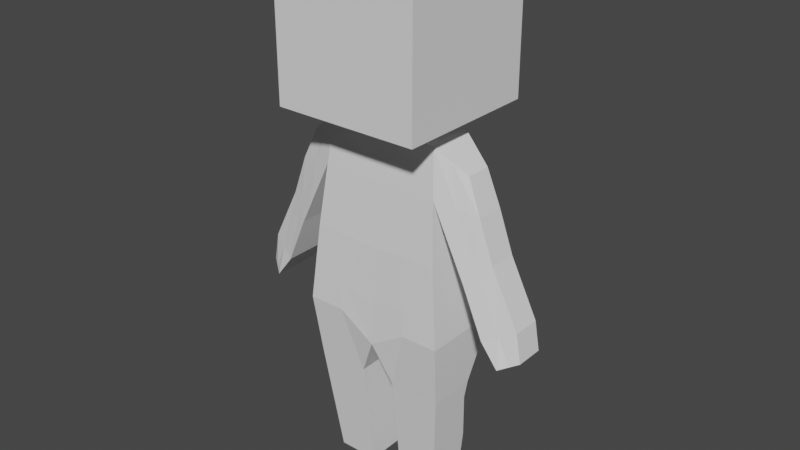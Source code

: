 # Source: BaseCharacterMesh.blend  (saved by Blender 3.4.6; exported with 4.5.12 LTS)
import bpy
from mathutils import Matrix  # noqa: F401  (used for matrix-valued properties, if any)

bpy.ops.wm.read_factory_settings(use_empty=True)
scene = bpy.context.scene
scene.name = 'Scene'

# ---- collections
col_collection = bpy.data.collections.new('Collection'); scene.collection.children.link(col_collection)

# ---- world
world_world = bpy.data.worlds.new('World'); scene.world = world_world
world_world.use_nodes = True; world_world.node_tree.nodes.clear()
_N = world_world.node_tree.nodes; _L = world_world.node_tree.links
n0 = _N.new('ShaderNodeOutputWorld'); n0.name = 'World Output'; n0.location = (300, 300)
n1 = _N.new('ShaderNodeBackground'); n1.name = 'Background'; n1.location = (10, 300)
n1.inputs[0].default_value = (0.05088, 0.05088, 0.05088, 1.0)
_L.new(n1.outputs[0], n0.inputs[0])
n0.is_active_output = True
world_world.color = (0.05088, 0.05088, 0.05088)
world_world.use_sun_shadow = False
world_world.sun_shadow_jitter_overblur = 0.0

# ---- meshes
me_plane = bpy.data.meshes.new('Plane')
me_plane.from_pydata([(0.2481, -0.2784, 0.0), (0.8048, -0.2784, 0.0), (0.2481, 0.2784, 0.0), (0.8048, 0.2784, 0.0), (0.2481, -0.4561, 1.586), (0.9621, -0.4561, 1.586), (0.2481, 0.2196, 1.586), (0.9621, 0.2196, 1.586), (0.0, -0.5645, 2.142), (1.022, -0.5645, 2.463), (0.0, 0.5903, 2.463), (1.022, 0.5903, 2.463), (0.0, -0.3217, 5.008), (1.186, -0.1943, 4.711), (0.0, 0.3081, 5.008), (1.186, 0.1573, 4.711), (0.0, 0.5132, 2.849), (0.0, 0.3762, 3.533), (0.0, 0.303, 4.372), (1.384, 0.1545, 4.253), (0.9141, 0.3762, 3.533), (0.9831, 0.5132, 2.849), (0.9831, -0.5392, 2.849), (0.9141, -0.4942, 3.533), (1.384, -0.2381, 4.253), (0.0, -0.4013, 4.372), (0.0, -0.4942, 3.504), (0.0, -0.5392, 2.722), (0.871, 0.2784, 0.6668), (0.9371, 0.1839, 1.334), (0.9371, -0.4278, 1.334), (0.871, -0.3531, 0.6668), (0.2481, -0.3531, 0.6668), (0.2481, -0.4278, 1.334), (0.2481, 0.1839, 1.334), (0.2481, 0.2784, 0.6668), (0.7654, -0.3217, 5.008), (0.7654, 0.3081, 5.008), (0.8296, -0.4013, 4.372), (0.8296, 0.303, 4.372), (1.296, 0.303, 3.412), (1.296, -0.4013, 3.412), (1.59, 0.1545, 3.687), (1.59, -0.2381, 3.687), (1.577, 0.303, 2.757), (1.577, -0.4013, 2.757), (1.966, 0.1545, 2.937), (1.966, -0.2381, 2.937), (1.815, 0.3024, 2.446), (1.815, -0.4007, 2.446), (2.036, 0.1542, 2.543), (2.036, -0.2378, 2.543), (0.3466, 0.3081, 5.008), (0.3675, -0.3217, 5.008), (0.3333, 0.0, 7.256), (0.3333, -1.0, 7.256), (0.6667, -1.0, 7.256), (0.3333, 1.0, 5.256), (1.0, -1.0, 5.256), (1.0, -1.0, 7.256), (1.0, 1.0, 5.256), (1.0, 1.0, 7.256), (0.6667, 1.0, 5.256), (0.6667, -1.0, 5.256), (0.3333, -1.0, 5.256), (0.6667, 1.0, 7.256), (0.0, 1.0, 5.256), (0.0, 1.0, 7.256), (1.0, 1.0, 6.256), (1.0, 0.0, 5.256), (1.0, 0.0, 7.256), (1.0, -1.0, 6.256), (0.0, -1.0, 5.256), (0.0, -1.0, 7.256), (0.0, 0.0, 7.256), (0.0, 0.0, 5.256), (0.0, -1.0, 6.256), (1.0, 0.0, 6.256), (0.0, 1.0, 6.256), (0.3333, 1.0, 7.256), (0.6667, 0.0, 7.256), (0.6667, 0.0, 5.256), (0.3333, 0.0, 5.256), (0.6667, -1.0, 6.256), (0.3333, -1.0, 6.256), (0.3333, 1.0, 6.256), (0.6667, 1.0, 6.256), (1.0, -0.3333, 7.256), (1.0, -0.6667, 7.256), (1.0, -0.6667, 5.256), (1.0, -0.3333, 5.256), (0.0, -0.3333, 7.256), (0.0, -0.6667, 7.256), (0.0, -0.3333, 5.256), (0.0, -0.6667, 5.256), (1.0, -0.3333, 6.256), (1.0, -0.6667, 6.256), (0.6667, -0.3333, 7.256), (0.6667, -0.6667, 7.256), (0.3333, -0.3333, 7.256), (0.3333, -0.6667, 7.256), (0.3333, -0.3333, 5.256), (0.3333, -0.6667, 5.256), (0.6667, -0.3333, 5.256), (0.6667, -0.6667, 5.256), (1.0, 0.3333, 5.256), (1.0, 0.6667, 5.256), (1.0, 0.6667, 7.256), (1.0, 0.3333, 7.256), (0.0, 0.6667, 7.256), (0.0, 0.3333, 7.256), (0.0, 0.6667, 5.256), (0.0, 0.3333, 5.256), (1.0, 0.6667, 6.256), (1.0, 0.3333, 6.256), (0.3333, 0.6667, 5.256), (0.3333, 0.3333, 5.256), (0.6667, 0.6667, 5.256), (0.6667, 0.3333, 5.256), (0.6667, 0.6667, 7.256), (0.6667, 0.3333, 7.256), (0.3333, 0.6667, 7.256), (0.3333, 0.3333, 7.256), (0.3333, -1.0, 6.922), (0.3333, -1.0, 6.589), (0.6667, -1.0, 6.922), (0.6667, -1.0, 6.589), (1.0, 1.0, 6.922), (1.0, 1.0, 6.589), (1.0, -1.0, 6.922), (1.0, -1.0, 6.589), (0.0, -1.0, 6.922), (0.0, -1.0, 6.589), (1.0, 0.0, 6.922), (1.0, 0.0, 6.589), (0.0, 1.0, 6.922), (0.0, 1.0, 6.589), (0.3333, 1.0, 6.922), (0.3333, 1.0, 6.589), (0.6667, 1.0, 6.922), (0.6667, 1.0, 6.589), (1.0, -0.3333, 6.922), (1.0, -0.3333, 6.589), (1.0, -0.6667, 6.922), (1.0, -0.6667, 6.589), (1.0, 0.6667, 6.922), (1.0, 0.6667, 6.589), (1.0, 0.3333, 6.922), (1.0, 0.3333, 6.589), (0.6667, 1.0, 5.922), (0.6667, 1.0, 5.589), (0.3333, 1.0, 5.922), (0.3333, 1.0, 5.589), (1.0, 1.0, 5.922), (1.0, 1.0, 5.589), (1.0, -1.0, 5.922), (1.0, -1.0, 5.589), (0.0, -1.0, 5.922), (0.0, -1.0, 5.589), (1.0, 0.0, 5.922), (1.0, 0.0, 5.589), (0.0, 1.0, 5.922), (0.0, 1.0, 5.589), (0.6667, -1.0, 5.922), (0.6667, -1.0, 5.589), (0.3333, -1.0, 5.922), (0.3333, -1.0, 5.589), (1.0, -0.3333, 5.922), (1.0, -0.3333, 5.589), (1.0, -0.6667, 5.922), (1.0, -0.6667, 5.589), (1.0, 0.6667, 5.922), (1.0, 0.6667, 5.589), (1.0, 0.3333, 5.922), (1.0, 0.3333, 5.589), (0.2481, 0.0, 0.0), (0.8048, 0.0, 0.0), (0.2481, -0.1182, 1.586), (0.9621, -0.1182, 1.586), (0.0, 0.01285, 2.142), (1.022, 0.01285, 2.463), (0.0, -0.006804, 5.008), (0.7654, -0.006804, 5.008), (0.0, -0.01303, 2.722), (0.0, -0.05899, 3.504), (0.0, -0.04914, 4.372), (0.9831, -0.01303, 2.849), (0.9141, -0.05899, 3.533), (0.8296, -0.04914, 4.372), (0.2481, -0.03736, 0.6668), (0.2481, -0.122, 1.334), (0.871, -0.03736, 0.6668), (0.9371, -0.122, 1.334), (1.186, -0.01847, 4.711), (1.384, -0.04179, 4.253), (1.296, -0.04914, 3.412), (1.59, -0.04179, 3.687), (1.577, -0.04914, 2.757), (1.966, -0.04179, 2.937), (1.815, -0.04914, 2.446), (2.036, -0.0418, 2.543), (0.357, -0.006804, 5.008), (0.9758, -0.258, 4.86), (0.9758, 0.2327, 4.86), (1.107, -0.3197, 4.312), (1.107, 0.2288, 4.312), (1.443, -0.3197, 3.55), (1.443, 0.2288, 3.55), (1.771, -0.3197, 2.847), (1.771, 0.2288, 2.847), (1.926, -0.3192, 2.495), (1.926, 0.2283, 2.495), (1.926, -0.04547, 2.495), (0.9758, -0.01264, 4.86), (0.5264, -0.2784, 0.0), (0.5264, 0.2784, 0.0), (0.6051, -0.4561, 1.586), (0.6051, 0.2196, 1.586), (0.511, -0.5645, 2.463), (0.511, 0.5903, 2.463), (0.5665, -0.3217, 5.008), (0.4916, -0.5392, 2.849), (0.4571, -0.4942, 3.533), (0.4148, -0.4013, 4.372), (0.4916, 0.5132, 2.849), (0.4571, 0.3762, 3.533), (0.4148, 0.303, 4.372), (0.5595, -0.3531, 0.6668), (0.5926, -0.4278, 1.334), (0.5595, 0.2784, 0.6668), (0.5926, 0.1839, 1.334), (0.556, 0.3081, 5.008), (0.5612, -0.006804, 5.008), (0.5264, 0.0, 0.0), (1.206, 0.303, 3.597), (1.206, -0.4013, 3.597), (1.55, -0.2381, 3.796), (1.55, 0.1545, 3.796), (1.55, -0.04179, 3.796), (1.206, -0.04914, 3.597), (1.378, 0.2288, 3.696), (1.378, -0.3197, 3.696)], [], [(233, 215, 3, 176), (178, 7, 11, 180), (192, 29, 7, 178), (190, 33, 4, 177), (230, 34, 6, 217), (228, 30, 5, 216), (226, 18, 52, 231), (177, 4, 8, 179), (217, 6, 10, 219), (216, 5, 9, 218), (82, 101, 53, 201), (223, 38, 36, 220), (194, 19, 15, 193), (185, 25, 12, 181), (179, 8, 27, 183), (183, 27, 26, 184), (184, 26, 25, 185), (180, 11, 21, 186), (186, 21, 20, 187), (187, 20, 39, 188), (218, 9, 22, 221), (221, 22, 23, 222), (222, 23, 38, 223), (219, 10, 16, 224), (224, 16, 17, 225), (225, 17, 18, 226), (214, 1, 31, 227), (227, 31, 30, 228), (215, 2, 35, 229), (229, 35, 34, 230), (175, 0, 32, 189), (189, 32, 33, 190), (176, 3, 28, 191), (191, 28, 29, 192), (213, 203, 37, 182), (204, 202, 36, 38), (203, 205, 39, 37), (239, 234, 40, 195), (206, 41, 45, 208), (241, 235, 41, 206), (240, 237, 42, 207), (238, 236, 43, 196), (209, 46, 50, 211), (195, 40, 44, 197), (207, 42, 46, 209), (196, 43, 47, 198), (212, 210, 49, 199), (198, 47, 51, 200), (208, 45, 49, 210), (197, 44, 48, 199), (52, 18, 14), (232, 220, 36, 182), (53, 12, 25), (98, 100, 55, 56), (139, 65, 61, 127), (143, 88, 59, 129), (88, 98, 56, 59), (104, 89, 58, 63), (120, 122, 54, 80), (100, 92, 73, 55), (122, 110, 74, 54), (108, 120, 80, 70), (116, 118, 81, 82), (116, 82, 201, 52), (118, 105, 69, 81), (163, 83, 84, 165), (165, 84, 76, 157), (123, 55, 73, 131), (169, 96, 71, 155), (173, 114, 77, 159), (147, 108, 70, 133), (149, 86, 68, 153), (155, 71, 83, 163), (125, 56, 55, 123), (129, 59, 56, 125), (151, 85, 86, 149), (161, 78, 85, 151), (94, 102, 64, 72), (102, 104, 63, 64), (135, 67, 79, 137), (137, 79, 65, 139), (82, 81, 103, 101), (101, 103, 104, 102), (112, 116, 52, 14), (93, 101, 102, 94), (159, 77, 95, 167), (167, 95, 96, 169), (54, 74, 91, 99), (99, 91, 92, 100), (81, 69, 90, 103), (103, 90, 89, 104), (70, 80, 97, 87), (87, 97, 98, 88), (133, 70, 87, 141), (141, 87, 88, 143), (80, 54, 99, 97), (97, 99, 100, 98), (127, 61, 107, 145), (145, 107, 108, 147), (153, 68, 113, 171), (171, 113, 114, 173), (62, 60, 106, 117), (117, 106, 105, 118), (66, 57, 115, 111), (111, 115, 116, 112), (57, 62, 117, 115), (115, 117, 118, 116), (61, 65, 119, 107), (107, 119, 120, 108), (79, 67, 109, 121), (121, 109, 110, 122), (65, 79, 121, 119), (119, 121, 122, 120), (113, 146, 148, 114), (146, 145, 147, 148), (68, 128, 146, 113), (128, 127, 145, 146), (95, 142, 144, 96), (142, 141, 143, 144), (77, 134, 142, 95), (134, 133, 141, 142), (85, 138, 140, 86), (138, 137, 139, 140), (78, 136, 138, 85), (136, 135, 137, 138), (71, 130, 126, 83), (130, 129, 125, 126), (83, 126, 124, 84), (126, 125, 123, 124), (114, 148, 134, 77), (148, 147, 133, 134), (84, 124, 132, 76), (124, 123, 131, 132), (96, 144, 130, 71), (144, 143, 129, 130), (86, 140, 128, 68), (140, 139, 127, 128), (106, 172, 174, 105), (172, 171, 173, 174), (60, 154, 172, 106), (154, 153, 171, 172), (90, 168, 170, 89), (168, 167, 169, 170), (69, 160, 168, 90), (160, 159, 167, 168), (66, 162, 152, 57), (162, 161, 151, 152), (57, 152, 150, 62), (152, 151, 149, 150), (58, 156, 164, 63), (156, 155, 163, 164), (62, 150, 154, 60), (150, 149, 153, 154), (105, 174, 160, 69), (174, 173, 159, 160), (89, 170, 156, 58), (170, 169, 155, 156), (64, 166, 158, 72), (166, 165, 157, 158), (63, 164, 166, 64), (164, 163, 165, 166), (231, 232, 182, 37), (45, 197, 199, 49), (46, 198, 200, 50), (211, 212, 199, 48), (42, 196, 198, 46), (41, 195, 197, 45), (237, 238, 196, 42), (235, 239, 195, 41), (202, 213, 182, 36), (31, 191, 192, 30), (1, 176, 191, 31), (35, 189, 190, 34), (2, 175, 189, 35), (23, 187, 188, 38), (22, 186, 187, 23), (9, 180, 186, 22), (17, 184, 185, 18), (16, 183, 184, 17), (10, 179, 183, 16), (18, 185, 181, 14), (24, 194, 193, 13), (75, 112, 14, 181), (6, 177, 179, 10), (34, 190, 177, 6), (30, 192, 178, 5), (5, 178, 180, 9), (214, 233, 176, 1), (101, 93, 12, 53), (93, 75, 181, 12), (13, 193, 213, 202), (50, 200, 212, 211), (47, 208, 210, 51), (200, 51, 210, 212), (40, 207, 209, 44), (44, 209, 211, 48), (234, 240, 207, 40), (236, 241, 206, 43), (43, 206, 208, 47), (15, 19, 205, 203), (24, 13, 202, 204), (193, 15, 203, 213), (0, 175, 233, 214), (52, 201, 232, 231), (201, 53, 220, 232), (28, 229, 230, 29), (3, 215, 229, 28), (32, 227, 228, 33), (0, 214, 227, 32), (20, 225, 226, 39), (21, 224, 225, 20), (11, 219, 224, 21), (26, 222, 223, 25), (27, 221, 222, 26), (8, 218, 221, 27), (25, 223, 220, 53), (4, 216, 218, 8), (7, 217, 219, 11), (39, 226, 231, 37), (33, 228, 216, 4), (29, 230, 217, 7), (175, 2, 215, 233), (24, 204, 241, 236), (39, 205, 240, 234), (38, 188, 239, 235), (19, 194, 238, 237), (194, 24, 236, 238), (205, 19, 237, 240), (204, 38, 235, 241), (188, 39, 234, 239)])
_uv = me_plane.uv_layers.new(name='UVMap')
_uv.uv.foreach_set('vector', [0.5, 0.5, 0.5, 1.0, 1.0, 1.0, 1.0, 0.5, 1.0, 0.5, 1.0, 1.0, 1.0, 1.0, 1.0, 0.5, 1.0, 0.5, 1.0, 1.0, 1.0, 1.0, 1.0, 0.5, 0.0, 0.5, 0.0, 0.0, 0.0, 0.0, 0.0, 0.5, 0.5, 1.0, 0.0, 1.0, 0.0, 1.0, 0.5, 1.0, 0.5, 0.0, 1.0, 0.0, 1.0, 0.0, 0.5, 0.0, 0.5, 1.0, 0.0, 1.0, 0.4528, 1.0, 0.7264, 1.0, 0.0, 0.5, 0.0, 0.0, 0.0, 0.0, 0.0, 0.5, 0.5, 1.0, 0.0, 1.0, 0.0, 1.0, 0.5, 1.0, 0.5, 0.0, 1.0, 0.0, 1.0, 0.0, 0.5, 0.0, 0.2917, 0.625, 0.2917, 0.6667, 0.4801, 0.0, 0.4665, 0.5, 0.5, 0.0, 1.0, 0.0, 1.0, 0.0, 0.7401, 0.0, 1.0, 0.5002, 1.0, 0.8814, 1.0, 0.8739, 1.0, 0.5002, 0.0, 0.5, 0.0, 0.0, 0.0, 0.0, 0.0, 0.5, 0.0, 0.5, 0.0, 0.0, 0.0, 0.0, 0.0, 0.5, 0.0, 0.5, 0.0, 0.0, 0.0, 0.0, 0.0, 0.5, 0.0, 0.5, 0.0, 0.0, 0.0, 0.0, 0.0, 0.5, 1.0, 0.5, 1.0, 1.0, 1.0, 1.0, 1.0, 0.5, 1.0, 0.5, 1.0, 1.0, 1.0, 1.0, 1.0, 0.5, 1.0, 0.5, 1.0, 1.0, 1.0, 1.0, 1.0, 0.5, 0.5, 0.0, 1.0, 0.0, 1.0, 0.0, 0.5, 0.0, 0.5, 0.0, 1.0, 0.0, 1.0, 0.0, 0.5, 0.0, 0.5, 0.0, 1.0, 0.0, 1.0, 0.0, 0.5, 0.0, 0.5, 1.0, 0.0, 1.0, 0.0, 1.0, 0.5, 1.0, 0.5, 1.0, 0.0, 1.0, 0.0, 1.0, 0.5, 1.0, 0.5, 1.0, 0.0, 1.0, 0.0, 1.0, 0.5, 1.0, 0.5, 0.0, 1.0, 0.0, 1.0, 0.0, 0.5, 0.0, 0.5, 0.0, 1.0, 0.0, 1.0, 0.0, 0.5, 0.0, 0.5, 1.0, 0.0, 1.0, 0.0, 1.0, 0.5, 1.0, 0.5, 1.0, 0.0, 1.0, 0.0, 1.0, 0.5, 1.0, 0.0, 0.5, 0.0, 0.0, 0.0, 0.0, 0.0, 0.5, 0.0, 0.5, 0.0, 0.0, 0.0, 0.0, 0.0, 0.5, 1.0, 0.5, 1.0, 1.0, 1.0, 1.0, 1.0, 0.5, 1.0, 0.5, 1.0, 1.0, 1.0, 1.0, 1.0, 0.5, 1.0, 0.5001, 1.0, 0.9369, 1.0, 1.0, 1.0, 0.5, 1.0, 0.05953, 1.0, 0.06328, 1.0, 0.0, 1.0, 0.0, 1.0, 0.9369, 1.0, 0.9407, 1.0, 1.0, 1.0, 1.0, 1.0, 0.5, 1.0, 1.0, 1.0, 1.0, 1.0, 0.5, 1.0, 0.05953, 1.0, 0.0, 1.0, 0.0, 1.0, 0.05953, 1.0, 0.05953, 1.0, 0.0, 1.0, 0.0, 1.0, 0.05953, 1.0, 0.9407, 1.0, 0.8814, 1.0, 0.8814, 1.0, 0.9407, 1.0, 0.5002, 1.0, 0.1191, 1.0, 0.1191, 1.0, 0.5002, 1.0, 0.9407, 1.0, 0.8814, 1.0, 0.8814, 1.0, 0.9407, 1.0, 0.5, 1.0, 1.0, 1.0, 1.0, 1.0, 0.5, 1.0, 0.9407, 1.0, 0.8814, 1.0, 0.8814, 1.0, 0.9407, 1.0, 0.5002, 1.0, 0.1191, 1.0, 0.1191, 1.0, 0.5002, 1.0, 0.5001, 1.0, 0.05953, 1.0, 0.0, 1.0, 0.5, 1.0, 0.5002, 1.0, 0.1191, 1.0, 0.1191, 1.0, 0.5002, 1.0, 0.05953, 1.0, 0.0, 1.0, 0.0, 1.0, 0.05953, 1.0, 0.5, 1.0, 1.0, 1.0, 1.0, 1.0, 0.5, 0.4528, 1.0, 0.0, 1.0, 0.0, 1.0, 0.7332, 0.5, 0.7401, 0.0, 1.0, 0.0, 1.0, 0.5, 0.4801, 0.0, 0.0, 0.0, 0.0, 0.0, 0.6667, 0.7083, 0.7083, 0.7083, 0.7083, 0.75, 0.6667, 0.75, 0.5833, 0.4583, 0.625, 0.4583, 0.625, 0.5, 0.5833, 0.5, 0.5833, 0.7083, 0.625, 0.7083, 0.625, 0.75, 0.5833, 0.75, 0.625, 0.7083, 0.6667, 0.7083, 0.6667, 0.75, 0.625, 0.75, 0.3333, 0.7083, 0.375, 0.7083, 0.375, 0.75, 0.3333, 0.75, 0.6667, 0.5833, 0.7083, 0.5833, 0.7083, 0.625, 0.6667, 0.625, 0.7083, 0.7083, 0.75, 0.7083, 0.75, 0.75, 0.7083, 0.75, 0.7083, 0.5833, 0.75, 0.5833, 0.75, 0.625, 0.7083, 0.625, 0.625, 0.5833, 0.6667, 0.5833, 0.6667, 0.625, 0.625, 0.625, 0.2917, 0.5833, 0.3333, 0.5833, 0.3333, 0.625, 0.2917, 0.625, 0.2917, 0.5833, 0.2917, 0.625, 0.4665, 0.5, 0.4528, 1.0, 0.3333, 0.5833, 0.375, 0.5833, 0.375, 0.625, 0.3333, 0.625, 0.4583, 0.7917, 0.5, 0.7917, 0.5, 0.8333, 0.4583, 0.8333, 0.4583, 0.8333, 0.5, 0.8333, 0.5, 0.875, 0.4583, 0.875, 0.5833, 0.8333, 0.625, 0.8333, 0.625, 0.875, 0.5833, 0.875, 0.4583, 0.7083, 0.5, 0.7083, 0.5, 0.75, 0.4583, 0.75, 0.4583, 0.5833, 0.5, 0.5833, 0.5, 0.625, 0.4583, 0.625, 0.5833, 0.5833, 0.625, 0.5833, 0.625, 0.625, 0.5833, 0.625, 0.4583, 0.4583, 0.5, 0.4583, 0.5, 0.5, 0.4583, 0.5, 0.4583, 0.75, 0.5, 0.75, 0.5, 0.7917, 0.4583, 0.7917, 0.5833, 0.7917, 0.625, 0.7917, 0.625, 0.8333, 0.5833, 0.8333, 0.5833, 0.75, 0.625, 0.75, 0.625, 0.7917, 0.5833, 0.7917, 0.4583, 0.4167, 0.5, 0.4167, 0.5, 0.4583, 0.4583, 0.4583, 0.4583, 0.375, 0.5, 0.375, 0.5, 0.4167, 0.4583, 0.4167, 0.25, 0.7083, 0.2917, 0.7083, 0.2917, 0.75, 0.25, 0.75, 0.2917, 0.7083, 0.3333, 0.7083, 0.3333, 0.75, 0.2917, 0.75, 0.5833, 0.375, 0.625, 0.375, 0.625, 0.4167, 0.5833, 0.4167, 0.5833, 0.4167, 0.625, 0.4167, 0.625, 0.4583, 0.5833, 0.4583, 0.2917, 0.625, 0.3333, 0.625, 0.3333, 0.6667, 0.2917, 0.6667, 0.2917, 0.6667, 0.3333, 0.6667, 0.3333, 0.7083, 0.2917, 0.7083, 0.25, 0.5833, 0.2917, 0.5833, 0.4528, 1.0, 0.0, 1.0, 0.25, 0.6667, 0.2917, 0.6667, 0.2917, 0.7083, 0.25, 0.7083, 0.4583, 0.625, 0.5, 0.625, 0.5, 0.6667, 0.4583, 0.6667, 0.4583, 0.6667, 0.5, 0.6667, 0.5, 0.7083, 0.4583, 0.7083, 0.7083, 0.625, 0.75, 0.625, 0.75, 0.6667, 0.7083, 0.6667, 0.7083, 0.6667, 0.75, 0.6667, 0.75, 0.7083, 0.7083, 0.7083, 0.3333, 0.625, 0.375, 0.625, 0.375, 0.6667, 0.3333, 0.6667, 0.3333, 0.6667, 0.375, 0.6667, 0.375, 0.7083, 0.3333, 0.7083, 0.625, 0.625, 0.6667, 0.625, 0.6667, 0.6667, 0.625, 0.6667, 0.625, 0.6667, 0.6667, 0.6667, 0.6667, 0.7083, 0.625, 0.7083, 0.5833, 0.625, 0.625, 0.625, 0.625, 0.6667, 0.5833, 0.6667, 0.5833, 0.6667, 0.625, 0.6667, 0.625, 0.7083, 0.5833, 0.7083, 0.6667, 0.625, 0.7083, 0.625, 0.7083, 0.6667, 0.6667, 0.6667, 0.6667, 0.6667, 0.7083, 0.6667, 0.7083, 0.7083, 0.6667, 0.7083, 0.5833, 0.5, 0.625, 0.5, 0.625, 0.5417, 0.5833, 0.5417, 0.5833, 0.5417, 0.625, 0.5417, 0.625, 0.5833, 0.5833, 0.5833, 0.4583, 0.5, 0.5, 0.5, 0.5, 0.5417, 0.4583, 0.5417, 0.4583, 0.5417, 0.5, 0.5417, 0.5, 0.5833, 0.4583, 0.5833, 0.3333, 0.5, 0.375, 0.5, 0.375, 0.5417, 0.3333, 0.5417, 0.3333, 0.5417, 0.375, 0.5417, 0.375, 0.5833, 0.3333, 0.5833, 0.25, 0.5, 0.2917, 0.5, 0.2917, 0.5417, 0.25, 0.5417, 0.25, 0.5417, 0.2917, 0.5417, 0.2917, 0.5833, 0.25, 0.5833, 0.2917, 0.5, 0.3333, 0.5, 0.3333, 0.5417, 0.2917, 0.5417, 0.2917, 0.5417, 0.3333, 0.5417, 0.3333, 0.5833, 0.2917, 0.5833, 0.625, 0.5, 0.6667, 0.5, 0.6667, 0.5417, 0.625, 0.5417, 0.625, 0.5417, 0.6667, 0.5417, 0.6667, 0.5833, 0.625, 0.5833, 0.7083, 0.5, 0.75, 0.5, 0.75, 0.5417, 0.7083, 0.5417, 0.7083, 0.5417, 0.75, 0.5417, 0.75, 0.5833, 0.7083, 0.5833, 0.6667, 0.5, 0.7083, 0.5, 0.7083, 0.5417, 0.6667, 0.5417, 0.6667, 0.5417, 0.7083, 0.5417, 0.7083, 0.5833, 0.6667, 0.5833, 0.5, 0.5417, 0.5417, 0.5417, 0.5417, 0.5833, 0.5, 0.5833, 0.5417, 0.5417, 0.5833, 0.5417, 0.5833, 0.5833, 0.5417, 0.5833, 0.5, 0.5, 0.5417, 0.5, 0.5417, 0.5417, 0.5, 0.5417, 0.5417, 0.5, 0.5833, 0.5, 0.5833, 0.5417, 0.5417, 0.5417, 0.5, 0.6667, 0.5417, 0.6667, 0.5417, 0.7083, 0.5, 0.7083, 0.5417, 0.6667, 0.5833, 0.6667, 0.5833, 0.7083, 0.5417, 0.7083, 0.5, 0.625, 0.5417, 0.625, 0.5417, 0.6667, 0.5, 0.6667, 0.5417, 0.625, 0.5833, 0.625, 0.5833, 0.6667, 0.5417, 0.6667, 0.5, 0.4167, 0.5417, 0.4167, 0.5417, 0.4583, 0.5, 0.4583, 0.5417, 0.4167, 0.5833, 0.4167, 0.5833, 0.4583, 0.5417, 0.4583, 0.5, 0.375, 0.5417, 0.375, 0.5417, 0.4167, 0.5, 0.4167, 0.5417, 0.375, 0.5833, 0.375, 0.5833, 0.4167, 0.5417, 0.4167, 0.5, 0.75, 0.5417, 0.75, 0.5417, 0.7917, 0.5, 0.7917, 0.5417, 0.75, 0.5833, 0.75, 0.5833, 0.7917, 0.5417, 0.7917, 0.5, 0.7917, 0.5417, 0.7917, 0.5417, 0.8333, 0.5, 0.8333, 0.5417, 0.7917, 0.5833, 0.7917, 0.5833, 0.8333, 0.5417, 0.8333, 0.5, 0.5833, 0.5417, 0.5833, 0.5417, 0.625, 0.5, 0.625, 0.5417, 0.5833, 0.5833, 0.5833, 0.5833, 0.625, 0.5417, 0.625, 0.5, 0.8333, 0.5417, 0.8333, 0.5417, 0.875, 0.5, 0.875, 0.5417, 0.8333, 0.5833, 0.8333, 0.5833, 0.875, 0.5417, 0.875, 0.5, 0.7083, 0.5417, 0.7083, 0.5417, 0.75, 0.5, 0.75, 0.5417, 0.7083, 0.5833, 0.7083, 0.5833, 0.75, 0.5417, 0.75, 0.5, 0.4583, 0.5417, 0.4583, 0.5417, 0.5, 0.5, 0.5, 0.5417, 0.4583, 0.5833, 0.4583, 0.5833, 0.5, 0.5417, 0.5, 0.375, 0.5417, 0.4167, 0.5417, 0.4167, 0.5833, 0.375, 0.5833, 0.4167, 0.5417, 0.4583, 0.5417, 0.4583, 0.5833, 0.4167, 0.5833, 0.375, 0.5, 0.4167, 0.5, 0.4167, 0.5417, 0.375, 0.5417, 0.4167, 0.5, 0.4583, 0.5, 0.4583, 0.5417, 0.4167, 0.5417, 0.375, 0.6667, 0.4167, 0.6667, 0.4167, 0.7083, 0.375, 0.7083, 0.4167, 0.6667, 0.4583, 0.6667, 0.4583, 0.7083, 0.4167, 0.7083, 0.375, 0.625, 0.4167, 0.625, 0.4167, 0.6667, 0.375, 0.6667, 0.4167, 0.625, 0.4583, 0.625, 0.4583, 0.6667, 0.4167, 0.6667, 0.375, 0.375, 0.4167, 0.375, 0.4167, 0.4167, 0.375, 0.4167, 0.4167, 0.375, 0.4583, 0.375, 0.4583, 0.4167, 0.4167, 0.4167, 0.375, 0.4167, 0.4167, 0.4167, 0.4167, 0.4583, 0.375, 0.4583, 0.4167, 0.4167, 0.4583, 0.4167, 0.4583, 0.4583, 0.4167, 0.4583, 0.375, 0.75, 0.4167, 0.75, 0.4167, 0.7917, 0.375, 0.7917, 0.4167, 0.75, 0.4583, 0.75, 0.4583, 0.7917, 0.4167, 0.7917, 0.375, 0.4583, 0.4167, 0.4583, 0.4167, 0.5, 0.375, 0.5, 0.4167, 0.4583, 0.4583, 0.4583, 0.4583, 0.5, 0.4167, 0.5, 0.375, 0.5833, 0.4167, 0.5833, 0.4167, 0.625, 0.375, 0.625, 0.4167, 0.5833, 0.4583, 0.5833, 0.4583, 0.625, 0.4167, 0.625, 0.375, 0.7083, 0.4167, 0.7083, 0.4167, 0.75, 0.375, 0.75, 0.4167, 0.7083, 0.4583, 0.7083, 0.4583, 0.75, 0.4167, 0.75, 0.375, 0.8333, 0.4167, 0.8333, 0.4167, 0.875, 0.375, 0.875, 0.4167, 0.8333, 0.4583, 0.8333, 0.4583, 0.875, 0.4167, 0.875, 0.375, 0.7917, 0.4167, 0.7917, 0.4167, 0.8333, 0.375, 0.8333, 0.4167, 0.7917, 0.4583, 0.7917, 0.4583, 0.8333, 0.4167, 0.8333, 0.7264, 1.0, 0.7332, 0.5, 1.0, 0.5, 1.0, 1.0, 1.0, 0.0, 1.0, 0.5, 1.0, 0.5, 1.0, 0.0, 1.0, 0.8814, 1.0, 0.5002, 1.0, 0.5002, 1.0, 0.8814, 1.0, 0.9407, 1.0, 0.5001, 1.0, 0.5, 1.0, 1.0, 1.0, 0.8814, 1.0, 0.5002, 1.0, 0.5002, 1.0, 0.8814, 1.0, 0.0, 1.0, 0.5, 1.0, 0.5, 1.0, 0.0, 1.0, 0.8814, 1.0, 0.5002, 1.0, 0.5002, 1.0, 0.8814, 1.0, 0.0, 1.0, 0.5, 1.0, 0.5, 1.0, 0.0, 1.0, 0.06328, 1.0, 0.5001, 1.0, 0.5, 1.0, 0.0, 1.0, 0.0, 1.0, 0.5, 1.0, 0.5, 1.0, 0.0, 1.0, 0.0, 1.0, 0.5, 1.0, 0.5, 1.0, 0.0, 0.0, 1.0, 0.0, 0.5, 0.0, 0.5, 0.0, 1.0, 0.0, 1.0, 0.0, 0.5, 0.0, 0.5, 0.0, 1.0, 1.0, 0.0, 1.0, 0.5, 1.0, 0.5, 1.0, 0.0, 1.0, 0.0, 1.0, 0.5, 1.0, 0.5, 1.0, 0.0, 1.0, 0.0, 1.0, 0.5, 1.0, 0.5, 1.0, 0.0, 0.0, 1.0, 0.0, 0.5, 0.0, 0.5, 0.0, 1.0, 0.0, 1.0, 0.0, 0.5, 0.0, 0.5, 0.0, 1.0, 0.0, 1.0, 0.0, 0.5, 0.0, 0.5, 0.0, 1.0, 0.0, 1.0, 0.0, 0.5, 0.0, 0.5, 0.0, 1.0, 1.0, 0.1191, 1.0, 0.5002, 1.0, 0.5002, 1.0, 0.1266, 0.25, 0.5833, 0.25, 0.5833, 0.0, 1.0, 0.0, 0.5, 0.0, 1.0, 0.0, 0.5, 0.0, 0.5, 0.0, 1.0, 0.0, 1.0, 0.0, 0.5, 0.0, 0.5, 0.0, 1.0, 1.0, 0.0, 1.0, 0.5, 1.0, 0.5, 1.0, 0.0, 1.0, 0.0, 1.0, 0.5, 1.0, 0.5, 1.0, 0.0, 0.5, 0.0, 0.5, 0.5, 1.0, 0.5, 1.0, 0.0, 0.2917, 0.6667, 0.25, 0.6667, 0.0, 0.0, 0.4801, 0.0, 0.25, 0.6667, 0.25, 0.5833, 0.0, 0.5, 0.0, 0.0, 1.0, 0.1266, 1.0, 0.5002, 1.0, 0.5001, 1.0, 0.06328, 1.0, 0.8814, 1.0, 0.5002, 1.0, 0.5001, 1.0, 0.9407, 1.0, 0.1191, 1.0, 0.05953, 1.0, 0.05953, 1.0, 0.1191, 1.0, 0.5002, 1.0, 0.1191, 1.0, 0.05953, 1.0, 0.5001, 1.0, 1.0, 1.0, 0.9407, 1.0, 0.9407, 1.0, 1.0, 1.0, 1.0, 1.0, 0.9407, 1.0, 0.9407, 1.0, 1.0, 1.0, 1.0, 1.0, 0.9407, 1.0, 0.9407, 1.0, 1.0, 1.0, 0.1191, 1.0, 0.05953, 1.0, 0.05953, 1.0, 0.1191, 1.0, 0.1191, 1.0, 0.05953, 1.0, 0.05953, 1.0, 0.1191, 1.0, 0.8739, 1.0, 0.8814, 1.0, 0.9407, 1.0, 0.9369, 1.0, 0.1191, 1.0, 0.1266, 1.0, 0.06328, 1.0, 0.05953, 1.0, 0.5002, 1.0, 0.8739, 1.0, 0.9369, 1.0, 0.5001, 0.0, 0.0, 0.0, 0.5, 0.5, 0.5, 0.5, 0.0, 0.4528, 1.0, 0.4665, 0.5, 0.7332, 0.5, 0.7264, 1.0, 0.4665, 0.5, 0.4801, 0.0, 0.7401, 0.0, 0.7332, 0.5, 1.0, 1.0, 0.5, 1.0, 0.5, 1.0, 1.0, 1.0, 1.0, 1.0, 0.5, 1.0, 0.5, 1.0, 1.0, 1.0, 0.0, 0.0, 0.5, 0.0, 0.5, 0.0, 0.0, 0.0, 0.0, 0.0, 0.5, 0.0, 0.5, 0.0, 0.0, 0.0, 1.0, 1.0, 0.5, 1.0, 0.5, 1.0, 1.0, 1.0, 1.0, 1.0, 0.5, 1.0, 0.5, 1.0, 1.0, 1.0, 1.0, 1.0, 0.5, 1.0, 0.5, 1.0, 1.0, 1.0, 0.0, 0.0, 0.5, 0.0, 0.5, 0.0, 0.0, 0.0, 0.0, 0.0, 0.5, 0.0, 0.5, 0.0, 0.0, 0.0, 0.0, 0.0, 0.5, 0.0, 0.5, 0.0, 0.0, 0.0, 0.0, 0.0, 0.5, 0.0, 0.7401, 0.0, 0.4801, 0.0, 0.0, 0.0, 0.5, 0.0, 0.5, 0.0, 0.0, 0.0, 1.0, 1.0, 0.5, 1.0, 0.5, 1.0, 1.0, 1.0, 1.0, 1.0, 0.5, 1.0, 0.7264, 1.0, 1.0, 1.0, 0.0, 0.0, 0.5, 0.0, 0.5, 0.0, 0.0, 0.0, 1.0, 1.0, 0.5, 1.0, 0.5, 1.0, 1.0, 1.0, 0.0, 0.5, 0.0, 1.0, 0.5, 1.0, 0.5, 0.5, 1.0, 0.1191, 1.0, 0.05953, 1.0, 0.05953, 1.0, 0.1191, 1.0, 1.0, 1.0, 0.9407, 1.0, 0.9407, 1.0, 1.0, 1.0, 0.0, 1.0, 0.5, 1.0, 0.5, 1.0, 0.0, 1.0, 0.8814, 1.0, 0.5002, 1.0, 0.5002, 1.0, 0.8814, 1.0, 0.5002, 1.0, 0.1191, 1.0, 0.1191, 1.0, 0.5002, 1.0, 0.9407, 1.0, 0.8814, 1.0, 0.8814, 1.0, 0.9407, 1.0, 0.05953, 1.0, 0.0, 1.0, 0.0, 1.0, 0.05953, 1.0, 0.5, 1.0, 1.0, 1.0, 1.0, 1.0, 0.5])
me_plane.materials.append(None)
me_plane.update()
arm_armature = bpy.data.armatures.new('Armature')  # bones are not reproduced

# ---- objects
ob_plane = bpy.data.objects.new('Plane', me_plane)
ob_armature = bpy.data.objects.new('Armature', arm_armature)

# ---- transforms, parenting, visibility, modifiers, constraints
ob_plane.location = (0.0, 0.0, 0.0)
_vg = ob_plane.vertex_groups.new(name='Group')
_m = ob_plane.modifiers.new('Mirror', 'MIRROR')
_m.use_clip = True
ob_armature.parent = ob_plane
ob_armature.location = (0.0, 0.0, 0.0)
ob_armature.show_in_front = True

# ---- collection membership
col_collection.objects.link(ob_plane)
col_collection.objects.link(ob_armature)

# ---- scene / render settings (as saved in the file)
scene.frame_start = 1; scene.frame_end = 250; scene.frame_set(1)
scene.render.engine = 'BLENDER_EEVEE_NEXT'
scene.cycles.sampling_pattern = 'TABULATED_SOBOL'
scene.cycles.use_light_tree = False
scene.view_settings.view_transform = 'Filmic'
bpy.context.view_layer.update()

# ---- added for rendering (the .blend has no active camera and no usable light): camera, sun
cam_auto = bpy.data.cameras.new('AutoCamera')
cam_auto.lens = 50.0
cam_auto.sensor_width = 36.0
cam_auto.clip_end = 1000.0
ob_auto_camera = bpy.data.objects.new('AutoCamera', cam_auto)
scene.collection.objects.link(ob_auto_camera)
ob_auto_camera.location = (7.91732, -9.50079, 9.96169)
ob_auto_camera.rotation_euler = (1.09748, -7.21219e-08, 0.694738)
scene.camera = ob_auto_camera
light_auto_sun = bpy.data.lights.new('AutoSun', 'SUN')
light_auto_sun.energy = 3.0
light_auto_sun.angle = 0.0523599
ob_auto_sun = bpy.data.objects.new('AutoSun', light_auto_sun)
scene.collection.objects.link(ob_auto_sun)
ob_auto_sun.rotation_euler = (0.872665, 0.174533, 0.523599)
bpy.context.view_layer.update()
